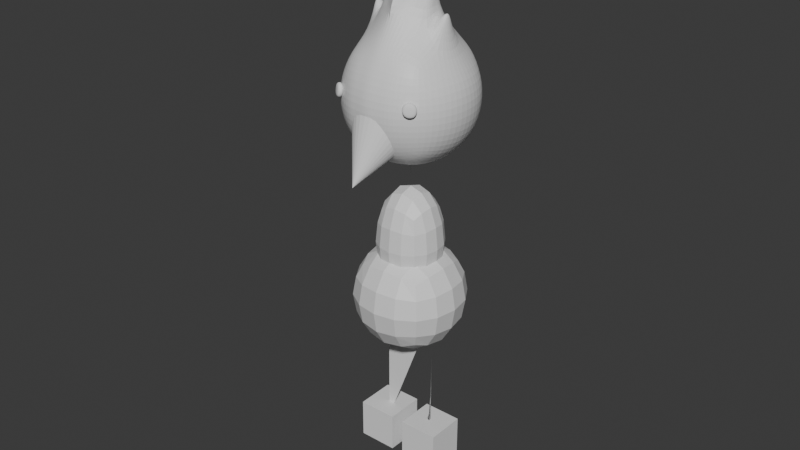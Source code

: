 # Source: jasper.blend  (saved by Blender 4.3.34; exported with 4.5.12 LTS)
import bpy
from mathutils import Matrix  # noqa: F401  (used for matrix-valued properties, if any)

bpy.ops.wm.read_factory_settings(use_empty=True)
scene = bpy.context.scene
scene.name = 'Scene'

# ---- collections
col_reference = bpy.data.collections.new('Reference'); scene.collection.children.link(col_reference)
col_collection = bpy.data.collections.new('Collection'); scene.collection.children.link(col_collection)

# ---- materials (node trees are filled in below, after node groups)
mat_material = bpy.data.materials.new('Material')
mat_material.alpha_threshold = 0.0
mat_material.roughness = 0.5
mat_material.line_color = (0.0, 0.0, 0.0, 1.0)

# ---- material node trees
mat_material.use_nodes = True; mat_material.node_tree.nodes.clear()
_N = mat_material.node_tree.nodes; _L = mat_material.node_tree.links
n0 = _N.new('ShaderNodeOutputMaterial'); n0.name = 'Material Output'; n0.location = (300, 300)
n1 = _N.new('ShaderNodeBsdfPrincipled'); n1.name = 'Principled BSDF'; n1.location = (10, 300)
n1.inputs[3].default_value = 1.45
_L.new(n1.outputs[0], n0.inputs[0])
n0.is_active_output = True

# ---- world
world_world = bpy.data.worlds.new('World'); scene.world = world_world
world_world.use_nodes = True; world_world.node_tree.nodes.clear()
_N = world_world.node_tree.nodes; _L = world_world.node_tree.links
n0 = _N.new('ShaderNodeOutputWorld'); n0.name = 'World Output'; n0.location = (300, 300)
n1 = _N.new('ShaderNodeBackground'); n1.name = 'Background'; n1.location = (10, 300)
n1.inputs[0].default_value = (0.05088, 0.05088, 0.05088, 1.0)
_L.new(n1.outputs[0], n0.inputs[0])
n0.is_active_output = True
world_world.color = (0.05088, 0.05088, 0.05088)
world_world.sun_shadow_jitter_overblur = 0.0

# ---- meshes
me_cube = bpy.data.meshes.new('Cube')
me_cube.from_pydata([(0.1441, 0.1441, 1.602), (0.1441, 0.1441, 1.301), (0.1441, -0.1441, 1.602), (0.1441, -0.1441, 1.301), (0.08547, 0.1651, 1.28), (6.985e-10, 0.1756, 1.27), (0.1651, 0.1651, 1.531), (0.1756, 0.1756, 1.445), (0.1651, 0.1651, 1.36), (0.1651, -0.1651, 1.531), (0.1756, -0.1756, 1.445), (0.1651, -0.1651, 1.36), (0.08547, -0.1651, 1.623), (9.313e-10, -0.1756, 1.634), (0.1467, 0.05082, 1.645), (0.164, -6.128e-09, 1.621), (0.1467, -0.05082, 1.645), (-4.657e-10, -0.1756, 1.27), (0.08547, -0.1651, 1.28), (-1.397e-09, 0.1756, 1.634), (0.08547, 0.1651, 1.623), (0.1651, -0.08547, 1.28), (0.1756, 6.985e-10, 1.27), (0.1651, 0.08547, 1.28), (0.1123, 0.05082, 1.693), (5.845e-09, 0.1124, 1.724), (0.09509, 6.128e-09, 1.717), (9.313e-10, 4.657e-10, 1.748), (0.1123, -0.05082, 1.693), (-3.982e-09, -0.1124, 1.724), (0.09109, -0.21, 1.354), (0.09598, -0.2253, 1.445), (0.09109, -0.21, 1.536), (-6.985e-10, -0.2253, 1.349), (4.657e-10, -0.2419, 1.445), (1.164e-09, -0.2253, 1.541), (-6.985e-10, 0.09598, 1.22), (0.09109, 0.09109, 1.235), (4.657e-10, -1.397e-09, 1.203), (0.09598, 1.164e-09, 1.22), (-1.63e-09, -0.09598, 1.22), (0.09109, -0.09109, 1.235), (0.21, 0.09109, 1.354), (0.2253, 0.09598, 1.445), (0.21, 0.09109, 1.536), (0.2253, 2.328e-10, 1.349), (0.2419, -1.397e-09, 1.445), (0.2253, 1.164e-09, 1.541), (0.21, -0.09109, 1.354), (0.2253, -0.09598, 1.445), (0.21, -0.09109, 1.536), (6.985e-10, 0.2253, 1.349), (1.397e-09, 0.2419, 1.445), (-1.164e-09, 0.2253, 1.541), (0.09109, 0.21, 1.354), (0.09598, 0.2253, 1.445), (0.09109, 0.21, 1.536), (0.08096, 0.02313, 1.809), (7.28e-09, 0.09392, 1.811), (0.09429, -6.059e-09, 1.808), (9.313e-10, 4.657e-10, 1.832), (0.08096, -0.02313, 1.809), (-9.142e-09, -0.09392, 1.811), (0.04228, 0.1704, 1.275), (0.04228, -0.1704, 1.629), (0.04228, -0.1704, 1.275), (0.04228, 0.1704, 1.629), (0.03932, 0.09612, 1.724), (0.03932, -0.09612, 1.724), (0.04506, -0.2177, 1.352), (0.04748, -0.2337, 1.445), (0.04506, -0.2177, 1.539), (0.04506, 0.09356, 1.227), (0.04748, -1.301e-10, 1.212), (0.04506, -0.09356, 1.227), (0.04506, 0.2177, 1.352), (0.04748, 0.2337, 1.445), (0.04506, 0.2177, 1.539), (0.0543, 0.02313, 1.81), (0.04096, -1.392e-09, 1.811), (0.0543, -0.02313, 1.81), (0.03155, 0.02175, 1.948), (0.009803, 0.03075, 1.948), (0.009803, -2.106e-09, 1.955), (0.04056, -4.947e-09, 1.948), (0.009803, -0.03075, 1.948), (0.03155, -0.02175, 1.948), (0.08096, 0.02313, 1.951), (0.09429, -6.059e-09, 1.951), (0.08096, -0.02313, 1.951), (0.0543, 0.02313, 1.953), (0.04096, -1.392e-09, 1.953), (0.0543, -0.02313, 1.953), (0.1495, 0.00831, 1.743), (0.1523, -1.206e-08, 1.739), (0.1495, -0.00831, 1.743), (0.1438, 0.00831, 1.751), (0.141, -1.006e-08, 1.755), (0.1438, -0.00831, 1.751)], [], [(28, 26, 59, 61), (68, 28, 61, 80), (0, 20, 24, 14), (66, 19, 25, 67), (68, 29, 13, 64), (16, 28, 12, 2), (24, 26, 97, 96), (16, 15, 94, 95), (69, 70, 34, 33), (70, 71, 35, 34), (3, 11, 30, 18), (11, 10, 31, 30), (10, 9, 32, 31), (9, 2, 12, 32), (71, 64, 13, 35), (65, 69, 33, 17), (72, 37, 39, 73), (73, 39, 41, 74), (63, 4, 37, 72), (4, 1, 23, 37), (37, 23, 22, 39), (39, 22, 21, 41), (41, 21, 3, 18), (74, 41, 18, 65), (42, 43, 46, 45), (43, 44, 47, 46), (45, 46, 49, 48), (46, 47, 50, 49), (1, 8, 42, 23), (8, 7, 43, 42), (7, 6, 44, 43), (6, 0, 14, 44), (44, 14, 15, 47), (47, 15, 16, 50), (50, 16, 2, 9), (49, 50, 9, 10), (48, 49, 10, 11), (21, 48, 11, 3), (22, 45, 48, 21), (23, 42, 45, 22), (75, 76, 55, 54), (76, 77, 56, 55), (77, 66, 20, 56), (56, 20, 0, 6), (55, 56, 6, 7), (54, 55, 7, 8), (4, 54, 8, 1), (63, 75, 54, 4), (78, 58, 82, 81), (58, 60, 83, 82), (25, 27, 60, 58), (67, 25, 58, 78), (27, 29, 62, 60), (26, 24, 57, 59), (24, 67, 78, 57), (79, 80, 92, 91), (61, 59, 88, 89), (5, 51, 75, 63), (53, 19, 66, 77), (52, 53, 77, 76), (51, 52, 76, 75), (40, 74, 65, 17), (5, 63, 72, 36), (38, 73, 74, 40), (36, 72, 73, 38), (18, 30, 69, 65), (32, 12, 64, 71), (31, 32, 71, 70), (30, 31, 70, 69), (28, 68, 64, 12), (20, 66, 67, 24), (29, 68, 80, 62), (81, 82, 83, 84), (84, 83, 85, 86), (80, 79, 84, 86), (60, 62, 85, 83), (79, 78, 81, 84), (62, 80, 86, 85), (88, 91, 92, 89), (87, 90, 91, 88), (80, 61, 89, 92), (57, 78, 90, 87), (59, 57, 87, 88), (78, 79, 91, 90), (94, 97, 98, 95), (93, 96, 97, 94), (26, 28, 98, 97), (14, 24, 96, 93), (28, 16, 95, 98), (15, 14, 93, 94)])
_uv = me_cube.uv_layers.new(name='UVMap')
_uv.uv.foreach_set('vector', [0.6875, 0.6875, 0.6875, 0.625, 0.6875, 0.625, 0.6875, 0.6875, 0.7191, 0.6875, 0.6875, 0.6875, 0.6875, 0.6875, 0.7191, 0.6875, 0.625, 0.5, 0.6875, 0.5, 0.6875, 0.5625, 0.625, 0.5625, 0.7191, 0.5, 0.75, 0.5, 0.75, 0.5625, 0.7191, 0.5625, 0.7191, 0.6875, 0.75, 0.6875, 0.75, 0.75, 0.7191, 0.75, 0.625, 0.6875, 0.6875, 0.6875, 0.6875, 0.75, 0.625, 0.75, 0.6875, 0.5625, 0.6875, 0.625, 0.6875, 0.625, 0.6875, 0.5625, 0.625, 0.6875, 0.625, 0.625, 0.625, 0.625, 0.625, 0.6875, 0.4375, 0.8441, 0.5, 0.8441, 0.5, 0.875, 0.4375, 0.875, 0.5, 0.8441, 0.5625, 0.8441, 0.5625, 0.875, 0.5, 0.875, 0.375, 0.75, 0.4375, 0.75, 0.4375, 0.8125, 0.375, 0.8125, 0.4375, 0.75, 0.5, 0.75, 0.5, 0.8125, 0.4375, 0.8125, 0.5, 0.75, 0.5625, 0.75, 0.5625, 0.8125, 0.5, 0.8125, 0.5625, 0.75, 0.625, 0.75, 0.625, 0.8125, 0.5625, 0.8125, 0.5625, 0.8441, 0.625, 0.8441, 0.625, 0.875, 0.5625, 0.875, 0.375, 0.8441, 0.4375, 0.8441, 0.4375, 0.875, 0.375, 0.875, 0.2809, 0.5625, 0.3125, 0.5625, 0.3125, 0.625, 0.2809, 0.625, 0.2809, 0.625, 0.3125, 0.625, 0.3125, 0.6875, 0.2809, 0.6875, 0.2809, 0.5, 0.3125, 0.5, 0.3125, 0.5625, 0.2809, 0.5625, 0.3125, 0.5, 0.375, 0.5, 0.375, 0.5625, 0.3125, 0.5625, 0.3125, 0.5625, 0.375, 0.5625, 0.375, 0.625, 0.3125, 0.625, 0.3125, 0.625, 0.375, 0.625, 0.375, 0.6875, 0.3125, 0.6875, 0.3125, 0.6875, 0.375, 0.6875, 0.375, 0.75, 0.3125, 0.75, 0.2809, 0.6875, 0.3125, 0.6875, 0.3125, 0.75, 0.2809, 0.75, 0.4375, 0.5625, 0.5, 0.5625, 0.5, 0.625, 0.4375, 0.625, 0.5, 0.5625, 0.5625, 0.5625, 0.5625, 0.625, 0.5, 0.625, 0.4375, 0.625, 0.5, 0.625, 0.5, 0.6875, 0.4375, 0.6875, 0.5, 0.625, 0.5625, 0.625, 0.5625, 0.6875, 0.5, 0.6875, 0.375, 0.5, 0.4375, 0.5, 0.4375, 0.5625, 0.375, 0.5625, 0.4375, 0.5, 0.5, 0.5, 0.5, 0.5625, 0.4375, 0.5625, 0.5, 0.5, 0.5625, 0.5, 0.5625, 0.5625, 0.5, 0.5625, 0.5625, 0.5, 0.625, 0.5, 0.625, 0.5625, 0.5625, 0.5625, 0.5625, 0.5625, 0.625, 0.5625, 0.625, 0.625, 0.5625, 0.625, 0.5625, 0.625, 0.625, 0.625, 0.625, 0.6875, 0.5625, 0.6875, 0.5625, 0.6875, 0.625, 0.6875, 0.625, 0.75, 0.5625, 0.75, 0.5, 0.6875, 0.5625, 0.6875, 0.5625, 0.75, 0.5, 0.75, 0.4375, 0.6875, 0.5, 0.6875, 0.5, 0.75, 0.4375, 0.75, 0.375, 0.6875, 0.4375, 0.6875, 0.4375, 0.75, 0.375, 0.75, 0.375, 0.625, 0.4375, 0.625, 0.4375, 0.6875, 0.375, 0.6875, 0.375, 0.5625, 0.4375, 0.5625, 0.4375, 0.625, 0.375, 0.625, 0.4375, 0.4059, 0.5, 0.4059, 0.5, 0.4375, 0.4375, 0.4375, 0.5, 0.4059, 0.5625, 0.4059, 0.5625, 0.4375, 0.5, 0.4375, 0.5625, 0.4059, 0.625, 0.4059, 0.625, 0.4375, 0.5625, 0.4375, 0.5625, 0.4375, 0.625, 0.4375, 0.625, 0.5, 0.5625, 0.5, 0.5, 0.4375, 0.5625, 0.4375, 0.5625, 0.5, 0.5, 0.5, 0.4375, 0.4375, 0.5, 0.4375, 0.5, 0.5, 0.4375, 0.5, 0.375, 0.4375, 0.4375, 0.4375, 0.4375, 0.5, 0.375, 0.5, 0.375, 0.4059, 0.4375, 0.4059, 0.4375, 0.4375, 0.375, 0.4375, 0.7191, 0.5625, 0.75, 0.5625, 0.75, 0.5625, 0.7191, 0.5625, 0.0, 0.0, 0.0, 0.0, 0.0, 0.0, 0.0, 0.0, 0.0, 0.0, 0.0, 0.0, 0.0, 0.0, 0.0, 0.0, 0.7191, 0.5625, 0.75, 0.5625, 0.75, 0.5625, 0.7191, 0.5625, 0.0, 0.0, 0.0, 0.0, 0.0, 0.0, 0.0, 0.0, 0.6875, 0.625, 0.6875, 0.5625, 0.6875, 0.5625, 0.6875, 0.625, 0.6875, 0.5625, 0.7191, 0.5625, 0.7191, 0.5625, 0.6875, 0.5625, 0.7191, 0.625, 0.7191, 0.6875, 0.7191, 0.6875, 0.7191, 0.625, 0.6875, 0.6875, 0.6875, 0.625, 0.6875, 0.625, 0.6875, 0.6875, 0.375, 0.375, 0.4375, 0.375, 0.4375, 0.4059, 0.375, 0.4059, 0.5625, 0.375, 0.625, 0.375, 0.625, 0.4059, 0.5625, 0.4059, 0.5, 0.375, 0.5625, 0.375, 0.5625, 0.4059, 0.5, 0.4059, 0.4375, 0.375, 0.5, 0.375, 0.5, 0.4059, 0.4375, 0.4059, 0.25, 0.6875, 0.2809, 0.6875, 0.2809, 0.75, 0.25, 0.75, 0.25, 0.5, 0.2809, 0.5, 0.2809, 0.5625, 0.25, 0.5625, 0.25, 0.625, 0.2809, 0.625, 0.2809, 0.6875, 0.25, 0.6875, 0.25, 0.5625, 0.2809, 0.5625, 0.2809, 0.625, 0.25, 0.625, 0.375, 0.8125, 0.4375, 0.8125, 0.4375, 0.8441, 0.375, 0.8441, 0.5625, 0.8125, 0.625, 0.8125, 0.625, 0.8441, 0.5625, 0.8441, 0.5, 0.8125, 0.5625, 0.8125, 0.5625, 0.8441, 0.5, 0.8441, 0.4375, 0.8125, 0.5, 0.8125, 0.5, 0.8441, 0.4375, 0.8441, 0.6875, 0.6875, 0.7191, 0.6875, 0.7191, 0.75, 0.6875, 0.75, 0.6875, 0.5, 0.7191, 0.5, 0.7191, 0.5625, 0.6875, 0.5625, 0.75, 0.6875, 0.7191, 0.6875, 0.7191, 0.6875, 0.75, 0.6875, 0.7191, 0.5625, 0.75, 0.5625, 0.75, 0.625, 0.7191, 0.625, 0.7191, 0.625, 0.75, 0.625, 0.75, 0.6875, 0.7191, 0.6875, 0.7191, 0.6875, 0.7191, 0.625, 0.7191, 0.625, 0.7191, 0.6875, 0.0, 0.0, 0.0, 0.0, 0.0, 0.0, 0.0, 0.0, 0.7191, 0.625, 0.7191, 0.5625, 0.7191, 0.5625, 0.7191, 0.625, 0.75, 0.6875, 0.7191, 0.6875, 0.7191, 0.6875, 0.75, 0.6875, 0.6875, 0.625, 0.7191, 0.625, 0.7191, 0.6875, 0.6875, 0.6875, 0.6875, 0.5625, 0.7191, 0.5625, 0.7191, 0.625, 0.6875, 0.625, 0.7191, 0.6875, 0.6875, 0.6875, 0.6875, 0.6875, 0.7191, 0.6875, 0.6875, 0.5625, 0.7191, 0.5625, 0.7191, 0.5625, 0.6875, 0.5625, 0.6875, 0.625, 0.6875, 0.5625, 0.6875, 0.5625, 0.6875, 0.625, 0.7191, 0.5625, 0.7191, 0.625, 0.7191, 0.625, 0.7191, 0.5625, 0.625, 0.625, 0.6875, 0.625, 0.6875, 0.6875, 0.625, 0.6875, 0.625, 0.5625, 0.6875, 0.5625, 0.6875, 0.625, 0.625, 0.625, 0.6875, 0.625, 0.6875, 0.6875, 0.6875, 0.6875, 0.6875, 0.625, 0.625, 0.5625, 0.6875, 0.5625, 0.6875, 0.5625, 0.625, 0.5625, 0.6875, 0.6875, 0.625, 0.6875, 0.625, 0.6875, 0.6875, 0.6875, 0.625, 0.625, 0.625, 0.5625, 0.625, 0.5625, 0.625, 0.625])
me_cube.materials.append(mat_material)
me_cube.use_mirror_vertex_groups = False
me_cube.update()
me_cube_001 = bpy.data.meshes.new('Cube.001')
me_cube_001.from_pydata([(0.2431, 0.2431, 1.688), (0.2431, 0.2431, 1.202), (0.2431, -0.2431, 1.688), (0.2431, -0.2431, 1.202), (-0.2431, 0.2431, 1.688), (-0.2431, 0.2431, 1.202), (-0.2431, -0.2431, 1.688), (-0.2431, -0.2431, 1.202), (0.1445, 0.1445, 1.912), (0.1445, 0.1445, 1.401), (0.1445, -0.1445, 1.912), (0.1445, -0.1445, 1.401), (-0.1445, 0.1445, 1.912), (-0.1445, 0.1445, 1.401), (-0.1445, -0.1445, 1.912), (-0.1445, -0.1445, 1.401)], [], [(0, 4, 6, 2), (3, 2, 6, 7), (7, 6, 4, 5), (5, 1, 3, 7), (1, 0, 2, 3), (5, 4, 0, 1), (8, 12, 14, 10), (11, 10, 14, 15), (15, 14, 12, 13), (13, 9, 11, 15), (9, 8, 10, 11), (13, 12, 8, 9)])
_uv = me_cube_001.uv_layers.new(name='UVMap')
_uv.uv.foreach_set('vector', [0.625, 0.5, 0.875, 0.5, 0.875, 0.75, 0.625, 0.75, 0.375, 0.75, 0.625, 0.75, 0.625, 1.0, 0.375, 1.0, 0.375, 0.0, 0.625, 0.0, 0.625, 0.25, 0.375, 0.25, 0.125, 0.5, 0.375, 0.5, 0.375, 0.75, 0.125, 0.75, 0.375, 0.5, 0.625, 0.5, 0.625, 0.75, 0.375, 0.75, 0.375, 0.25, 0.625, 0.25, 0.625, 0.5, 0.375, 0.5, 0.625, 0.5, 0.875, 0.5, 0.875, 0.75, 0.625, 0.75, 0.375, 0.75, 0.625, 0.75, 0.625, 1.0, 0.375, 1.0, 0.375, 0.0, 0.625, 0.0, 0.625, 0.25, 0.375, 0.25, 0.125, 0.5, 0.375, 0.5, 0.375, 0.75, 0.125, 0.75, 0.375, 0.5, 0.625, 0.5, 0.625, 0.75, 0.375, 0.75, 0.375, 0.25, 0.625, 0.25, 0.625, 0.5, 0.375, 0.5])
me_cube_001.materials.append(mat_material)
me_cube_001.use_mirror_vertex_groups = False
me_cube_001.update()
me_plane_002 = bpy.data.meshes.new('Plane.002')
me_plane_002.from_pydata([(0.05851, -2.051e-09, 1.037), (0.05851, -2.051e-09, 1.037), (0.05851, -2.051e-09, 1.037), (0.05851, -2.051e-09, 1.037), (0.6146, -2.051e-09, 1.037), (0.6146, -2.051e-09, 1.037), (0.6146, -2.051e-09, 1.037), (0.6146, -2.051e-09, 1.037), (0.1025, 6.366e-08, 0.5479), (0.1025, 6.366e-08, 0.5479), (0.1025, 6.366e-08, 0.5479), (0.1025, 6.366e-08, 0.5479), (0.1025, 6.366e-08, 0.08105), (0.1025, 6.366e-08, 0.08105), (0.1025, 6.366e-08, 0.08105), (0.1025, 6.366e-08, 0.08105), (-0.001205, -8.251e-09, 1.083), (-0.001205, -8.251e-09, 1.083), (-0.001205, -8.251e-09, 1.083), (-0.001205, -8.251e-09, 1.083), (-0.001205, -8.251e-09, 1.083), (-0.001205, -8.251e-09, 1.083), (-0.001205, -8.251e-09, 1.083), (-0.001205, -8.251e-09, 1.083), (-0.001205, -8.251e-09, 1.287), (-0.001205, -8.251e-09, 1.287), (-0.001205, -8.251e-09, 1.287), (-0.001205, -8.251e-09, 1.287), (-0.001205, -8.251e-09, 1.287), (-0.001205, -8.251e-09, 1.287), (-0.001205, -8.251e-09, 1.287), (-0.001205, -8.251e-09, 1.287), (0.1025, 6.366e-08, 0.6323), (0.1025, 6.366e-08, 0.6323), (0.1025, 6.366e-08, 0.6323), (0.1025, 6.366e-08, 0.6323)], [(1, 5), (2, 6), (10, 14), (9, 13), (34, 10), (33, 9)], [(0, 3, 7, 4), (11, 8, 12, 15), (19, 23, 20, 16), (27, 24, 28, 31), (20, 23, 31, 28), (17, 21, 29, 25), (16, 20, 28, 24), (19, 16, 24, 27), (18, 22, 30, 26), (23, 19, 27, 31), (8, 11, 35, 32)])
_uv = me_plane_002.uv_layers.new(name='UVMap')
_uv.uv.foreach_set('vector', [0.0, 0.0, 0.0, 0.0, 0.0, 0.0, 0.0, 0.0, 0.0, 0.0, 0.0, 0.0, 0.0, 0.0, 0.0, 0.0, 0.0, 0.0, 0.0, 0.0, 0.0, 0.0, 0.0, 0.0, 0.0, 0.0, 0.0, 0.0, 0.0, 0.0, 0.0, 0.0, 0.0, 0.0, 0.0, 0.0, 0.0, 0.0, 0.0, 0.0, 0.0, 0.0, 0.0, 0.0, 0.0, 0.0, 0.0, 0.0, 0.0, 0.0, 0.0, 0.0, 0.0, 0.0, 0.0, 0.0, 0.0, 0.0, 0.0, 0.0, 0.0, 0.0, 0.0, 0.0, 0.0, 0.0, 0.0, 0.0, 0.0, 0.0, 0.0, 0.0, 0.0, 0.0, 0.0, 0.0, 0.0, 0.0, 0.0, 0.0, 0.0, 0.0, 0.0, 0.0, 0.0, 0.0, 0.0, 0.0])
me_plane_002.update()
me_cube_003 = bpy.data.meshes.new('Cube.003')
me_cube_003.from_pydata([(0.006394, -0.07511, 0.0), (0.006394, -0.07511, 0.1502), (0.006394, 0.07511, 0.0), (0.006394, 0.07511, 0.1502), (0.1566, -0.07511, 0.0), (0.1566, -0.07511, 0.1502), (0.1566, 0.07511, 0.0), (0.1566, 0.07511, 0.1502)], [], [(0, 1, 3, 2), (2, 3, 7, 6), (6, 7, 5, 4), (4, 5, 1, 0), (2, 6, 4, 0), (7, 3, 1, 5)])
_uv = me_cube_003.uv_layers.new(name='UVMap')
_uv.uv.foreach_set('vector', [0.375, 0.0, 0.625, 0.0, 0.625, 0.25, 0.375, 0.25, 0.375, 0.25, 0.625, 0.25, 0.625, 0.5, 0.375, 0.5, 0.375, 0.5, 0.625, 0.5, 0.625, 0.75, 0.375, 0.75, 0.375, 0.75, 0.625, 0.75, 0.625, 1.0, 0.375, 1.0, 0.125, 0.5, 0.375, 0.5, 0.375, 0.75, 0.125, 0.75, 0.625, 0.5, 0.875, 0.5, 0.875, 0.75, 0.625, 0.75])
me_cube_003.update()
me_cone = bpy.data.meshes.new('Cone')
me_cone.from_pydata([(9.309e-09, -0.2327, 1.439), (0.02111, -0.2312, 1.438), (0.0414, -0.2267, 1.434), (0.0601, -0.2193, 1.427), (0.0765, -0.2095, 1.418), (0.08995, -0.1974, 1.406), (0.09995, -0.1837, 1.394), (0.1061, -0.1689, 1.38), (0.1082, -0.1534, 1.366), (0.1061, -0.1379, 1.351), (0.09995, -0.123, 1.337), (0.08995, -0.1093, 1.325), (0.0765, -0.09732, 1.314), (0.0601, -0.08746, 1.304), (0.0414, -0.08013, 1.298), (0.02111, -0.07562, 1.293), (9.309e-09, -0.0741, 1.292), (-0.02111, -0.07562, 1.293), (-0.0414, -0.08013, 1.298), (-0.0601, -0.08746, 1.304), (-0.0765, -0.09732, 1.314), (-0.08995, -0.1093, 1.325), (-0.09995, -0.123, 1.337), (-0.1061, -0.1379, 1.351), (-0.1082, -0.1534, 1.366), (-0.1061, -0.1689, 1.38), (-0.09995, -0.1837, 1.394), (-0.08995, -0.1974, 1.406), (-0.0765, -0.2095, 1.418), (-0.0601, -0.2193, 1.427), (-0.0414, -0.2267, 1.434), (-0.02111, -0.2312, 1.438), (9.309e-09, -0.3006, 1.207)], [], [(0, 32, 1), (1, 32, 2), (2, 32, 3), (3, 32, 4), (4, 32, 5), (5, 32, 6), (6, 32, 7), (7, 32, 8), (8, 32, 9), (9, 32, 10), (10, 32, 11), (11, 32, 12), (12, 32, 13), (13, 32, 14), (14, 32, 15), (15, 32, 16), (16, 32, 17), (17, 32, 18), (18, 32, 19), (19, 32, 20), (20, 32, 21), (21, 32, 22), (22, 32, 23), (23, 32, 24), (24, 32, 25), (25, 32, 26), (26, 32, 27), (27, 32, 28), (28, 32, 29), (29, 32, 30), (0, 1, 2, 3, 4, 5, 6, 7, 8, 9, 10, 11, 12, 13, 14, 15, 16, 17, 18, 19, 20, 21, 22, 23, 24, 25, 26, 27, 28, 29, 30, 31), (30, 32, 31), (31, 32, 0)])
_uv = me_cone.uv_layers.new(name='UVMap')
_uv.uv.foreach_set('vector', [0.25, 0.49, 0.25, 0.25, 0.2968, 0.4854, 0.2968, 0.4854, 0.25, 0.25, 0.3418, 0.4717, 0.3418, 0.4717, 0.25, 0.25, 0.3833, 0.4496, 0.3833, 0.4496, 0.25, 0.25, 0.4197, 0.4197, 0.4197, 0.4197, 0.25, 0.25, 0.4496, 0.3833, 0.4496, 0.3833, 0.25, 0.25, 0.4717, 0.3418, 0.4717, 0.3418, 0.25, 0.25, 0.4854, 0.2968, 0.4854, 0.2968, 0.25, 0.25, 0.49, 0.25, 0.49, 0.25, 0.25, 0.25, 0.4854, 0.2032, 0.4854, 0.2032, 0.25, 0.25, 0.4717, 0.1582, 0.4717, 0.1582, 0.25, 0.25, 0.4496, 0.1167, 0.4496, 0.1167, 0.25, 0.25, 0.4197, 0.08029, 0.4197, 0.08029, 0.25, 0.25, 0.3833, 0.05045, 0.3833, 0.05045, 0.25, 0.25, 0.3418, 0.02827, 0.3418, 0.02827, 0.25, 0.25, 0.2968, 0.01461, 0.2968, 0.01461, 0.25, 0.25, 0.25, 0.01, 0.25, 0.01, 0.25, 0.25, 0.2032, 0.01461, 0.2032, 0.01461, 0.25, 0.25, 0.1582, 0.02827, 0.1582, 0.02827, 0.25, 0.25, 0.1167, 0.05045, 0.1167, 0.05045, 0.25, 0.25, 0.08029, 0.08029, 0.08029, 0.08029, 0.25, 0.25, 0.05045, 0.1167, 0.05045, 0.1167, 0.25, 0.25, 0.02827, 0.1582, 0.02827, 0.1582, 0.25, 0.25, 0.01461, 0.2032, 0.01461, 0.2032, 0.25, 0.25, 0.01, 0.25, 0.01, 0.25, 0.25, 0.25, 0.01461, 0.2968, 0.01461, 0.2968, 0.25, 0.25, 0.02827, 0.3418, 0.02827, 0.3418, 0.25, 0.25, 0.05045, 0.3833, 0.05045, 0.3833, 0.25, 0.25, 0.08029, 0.4197, 0.08029, 0.4197, 0.25, 0.25, 0.1167, 0.4496, 0.1167, 0.4496, 0.25, 0.25, 0.1582, 0.4717, 0.75, 0.49, 0.7968, 0.4854, 0.8418, 0.4717, 0.8833, 0.4496, 0.9197, 0.4197, 0.9496, 0.3833, 0.9717, 0.3418, 0.9854, 0.2968, 0.99, 0.25, 0.9854, 0.2032, 0.9717, 0.1582, 0.9496, 0.1167, 0.9197, 0.08029, 0.8833, 0.05045, 0.8418, 0.02827, 0.7968, 0.01461, 0.75, 0.01, 0.7032, 0.01461, 0.6582, 0.02827, 0.6167, 0.05045, 0.5803, 0.08029, 0.5504, 0.1167, 0.5283, 0.1582, 0.5146, 0.2032, 0.51, 0.25, 0.5146, 0.2968, 0.5283, 0.3418, 0.5504, 0.3833, 0.5803, 0.4197, 0.6167, 0.4496, 0.6582, 0.4717, 0.7032, 0.4854, 0.1582, 0.4717, 0.25, 0.25, 0.2032, 0.4854, 0.2032, 0.4854, 0.25, 0.25, 0.25, 0.49])
me_cone.update()
me_plane_004 = bpy.data.meshes.new('Plane.004')
me_plane_004.from_pydata([(0.02181, 0.02181, 0.0), (-0.02181, 0.02181, 0.0), (0.02181, -0.02181, 0.0), (-0.02181, -0.02181, 0.0), (0.03085, -1.348e-09, 0.0), (1.348e-09, 0.03085, 0.0), (-0.03085, 1.348e-09, 0.0), (-1.348e-09, -0.03085, 0.0), (0.0, 0.0, 0.0)], [], [(8, 6, 3, 7), (4, 8, 7, 2), (0, 5, 8, 4), (5, 1, 6, 8)])
_uv = me_plane_004.uv_layers.new(name='UVMap')
_uv.uv.foreach_set('vector', [0.5, 0.5, 1.0, 0.5, 1.0, 1.0, 0.5, 1.0, 0.0, 0.5, 0.5, 0.5, 0.5, 1.0, 0.0, 1.0, 0.0, 0.0, 0.5, 0.0, 0.5, 0.5, 0.0, 0.5, 0.5, 0.0, 1.0, 0.0, 1.0, 0.5, 0.5, 0.5])
me_plane_004.update()

# ---- objects
ob_watercolour = bpy.data.objects.new('WaterColour', None)
ob_head = bpy.data.objects.new('Head', me_cube)
ob_torso = bpy.data.objects.new('Torso', me_cube_001)
ob_limbs = bpy.data.objects.new('Limbs', me_plane_002)
ob_feet = bpy.data.objects.new('Feet', me_cube_003)
ob_cone = bpy.data.objects.new('Cone', me_cone)
ob_plane = bpy.data.objects.new('Plane', me_plane_004)

# ---- transforms, parenting, visibility, modifiers, constraints
ob_watercolour.location = (-0.08418, -1.232e-07, 0.9171)
ob_watercolour.rotation_euler = (1.571, 1.571, 0.0)
ob_watercolour.scale = (0.6098, 0.6098, 0.6098)
ob_watercolour.empty_display_type = 'IMAGE'
ob_watercolour.empty_display_size = 5.0
ob_watercolour.empty_image_depth = 'BACK'
ob_watercolour.show_empty_image_perspective = False
ob_watercolour.use_empty_image_alpha = True
ob_watercolour.empty_image_side = 'FRONT'
ob_watercolour.color = (1.0, 1.0, 1.0, 0.3465)
ob_head.location = (0.0, 0.0, 0.0)
ob_head.lock_rotations_4d = False
ob_head.empty_display_type = 'ARROWS'
ob_head.lineart.crease_threshold = 0.0
_m = ob_head.modifiers.new('Mirror', 'MIRROR')
_m = ob_head.modifiers.new('Subdivision', 'SUBSURF')
ob_torso.location = (0.0, 0.0, -0.7622)
ob_torso.lock_rotations_4d = False
ob_torso.empty_display_type = 'ARROWS'
ob_torso.lineart.crease_threshold = 0.0
_m = ob_torso.modifiers.new('Subdivision', 'SUBSURF')
_m.levels = 2
ob_limbs.location = (0.0, 0.0, 0.0)
_m = ob_limbs.modifiers.new('Mirror', 'MIRROR')
_m = ob_limbs.modifiers.new('Skin', 'SKIN')
_m = ob_limbs.modifiers.new('Subdivision', 'SUBSURF')
ob_feet.location = (0.01812, 0.0, 0.0)
_m = ob_feet.modifiers.new('Mirror', 'MIRROR')
_m.mirror_object = ob_head
ob_cone.location = (0.0, 0.0, 0.0)
ob_plane.location = (0.1578, -0.2045, 1.481)
ob_plane.rotation_euler = (-1.341, 3.235, 0.8693)
_m = ob_plane.modifiers.new('Shrinkwrap', 'SHRINKWRAP')
_m.target = ob_head
_m = ob_plane.modifiers.new('Mirror', 'MIRROR')
_m.mirror_object = ob_head
_m = ob_plane.modifiers.new('Solidify', 'SOLIDIFY')
_m.thickness = 0.02
_m = ob_plane.modifiers.new('Subdivision', 'SUBSURF')

# ---- collection membership
col_reference.objects.link(ob_watercolour)
col_collection.objects.link(ob_head)
col_collection.objects.link(ob_torso)
col_collection.objects.link(ob_limbs)
col_collection.objects.link(ob_feet)
col_collection.objects.link(ob_cone)
col_collection.objects.link(ob_plane)

# ---- scene / render settings (as saved in the file)
scene.frame_start = 1; scene.frame_end = 250; scene.frame_set(1)
scene.render.engine = 'BLENDER_EEVEE_NEXT'
bpy.context.view_layer.update()

# ---- added for rendering (the .blend has no active camera and no usable light): camera, sun
cam_auto = bpy.data.cameras.new('AutoCamera')
cam_auto.lens = 50.0
cam_auto.sensor_width = 36.0
cam_auto.clip_end = 1000.0
ob_auto_camera = bpy.data.objects.new('AutoCamera', cam_auto)
scene.collection.objects.link(ob_auto_camera)
ob_auto_camera.location = (2.20887, -2.70969, 2.74478)
ob_auto_camera.rotation_euler = (1.09748, -7.21219e-08, 0.694738)
scene.camera = ob_auto_camera
light_auto_sun = bpy.data.lights.new('AutoSun', 'SUN')
light_auto_sun.energy = 3.0
light_auto_sun.angle = 0.0523599
ob_auto_sun = bpy.data.objects.new('AutoSun', light_auto_sun)
scene.collection.objects.link(ob_auto_sun)
ob_auto_sun.rotation_euler = (0.872665, 0.174533, 0.523599)
bpy.context.view_layer.update()
